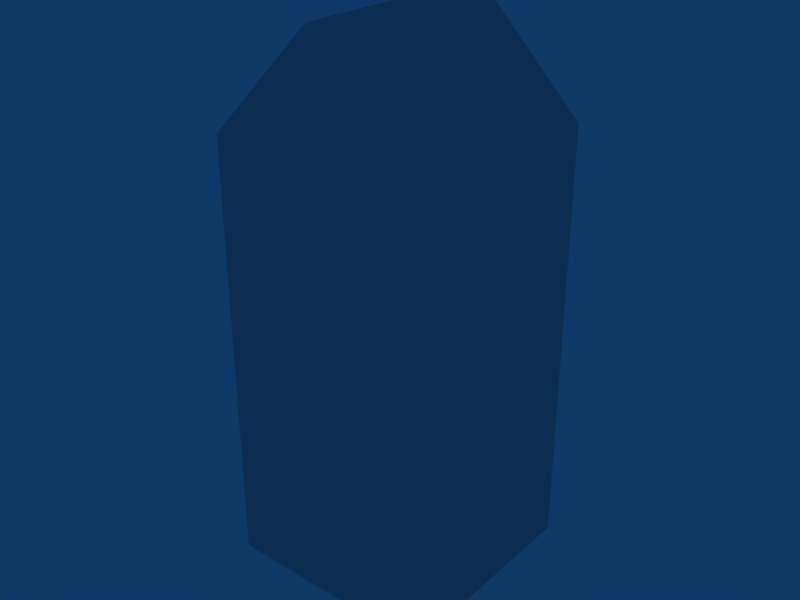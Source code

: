 # Source: juice_package.blend  (saved by Blender 2.49.2; exported with 4.5.12 LTS)
import bpy
from mathutils import Matrix  # noqa: F401  (used for matrix-valued properties, if any)

bpy.ops.wm.read_factory_settings(use_empty=True)
scene = bpy.context.scene
scene.name = 'Scene'

# ---- collections
col_collection_1 = bpy.data.collections.new('Collection 1'); scene.collection.children.link(col_collection_1)

# ---- materials (node trees are filled in below, after node groups)
mat_juice_package = bpy.data.materials.new('juice_package')
mat_juice_package.alpha_threshold = 0.0
mat_juice_package.roughness = 0.5
mat_juice_package.line_color = (0.0, 0.0, 0.0, 1.0)

# ---- material node trees

# ---- world
world_world = bpy.data.worlds.new('World'); scene.world = world_world
world_world.color = (0.05656, 0.2208, 0.4)
world_world.use_sun_shadow = False
world_world.sun_shadow_jitter_overblur = 0.0
world_world.cycles.sampling_method = 'MANUAL'
world_world.cycles.sample_map_resolution = 256

# ---- meshes
me_juice_package = bpy.data.meshes.new('juice_package')
me_juice_package.from_pydata([(1.0, 1.0, 0.0), (1.0, -1.0, 0.0), (-1.0, -1.0, 0.0), (-1.0, 1.0, 0.0), (1.0, 1.0, 4.0), (1.0, -1.0, 4.0), (-1.0, -1.0, 4.0), (-1.0, 1.0, 4.0), (0.0, -1.0, 0.0), (1.788e-07, 1.0, 0.0), (-5.364e-07, -1.0, 5.0), (2.384e-07, 1.0, 5.0)], [], [(0, 4, 5, 1), (2, 6, 7, 3), (9, 0, 1, 8), (8, 2, 3, 9), (4, 11, 10, 5), (11, 7, 6, 10), (5, 10, 8, 1), (10, 6, 2, 8), (0, 9, 11, 4), (9, 3, 7, 11)])
_uv = me_juice_package.uv_layers.new(name='UVTex')
_uv.uv.foreach_set('vector', [0.5, 0.25, 0.5, 0.85, 0.0, 0.85, 5.96e-08, 0.25, 1.192e-07, 0.25, 2.384e-07, 0.85, 0.5, 0.85, 0.5, 0.25, 0.5, 0.25, 0.75, 0.25, 0.75, 0.0, 0.5, 2.98e-08, 0.5, 2.98e-08, 0.25, 4.47e-08, 0.25, 0.25, 0.5, 0.25, 0.5, 0.85, 0.5, 1.0, 1.192e-07, 1.0, 0.0, 0.85, 0.5, 1.0, 0.5, 0.85, 2.384e-07, 0.85, 1.192e-07, 1.0, 1.0, 0.85, 0.75, 1.0, 0.75, 0.25, 1.0, 0.25, 0.75, 1.0, 0.5, 0.85, 0.5, 0.25, 0.75, 0.25, 1.0, 0.25, 0.75, 0.25, 0.75, 1.0, 1.0, 0.85, 0.75, 0.25, 0.5, 0.25, 0.5, 0.85, 0.75, 1.0])
me_juice_package.materials.append(mat_juice_package)
me_juice_package.use_remesh_preserve_volume = False
me_juice_package.use_remesh_preserve_attributes = False
me_juice_package.use_mirror_vertex_groups = False
me_juice_package.update()

# ---- objects
ob_juice_package = bpy.data.objects.new('juice_package', me_juice_package)

# ---- transforms, parenting, visibility, modifiers, constraints
ob_juice_package.location = (0.0, 0.0, 0.0)
ob_juice_package.lock_rotations_4d = False
ob_juice_package.empty_display_type = 'ARROWS'
ob_juice_package.lineart.crease_threshold = 0.0

# ---- collection membership
col_collection_1.objects.link(ob_juice_package)

# ---- scene / render settings (as saved in the file)
scene.frame_start = 1; scene.frame_end = 250; scene.frame_set(1)
scene.render.engine = 'BLENDER_EEVEE_NEXT'
scene.render.image_settings.file_format = 'JPEG'
scene.render.image_settings.color_mode = 'RGB'
scene.render.image_settings.compression = 90
scene.render.resolution_x = 800
scene.render.resolution_y = 600
scene.render.pixel_aspect_x = 100.0
scene.render.pixel_aspect_y = 100.0
scene.render.fps = 25
scene.render.dither_intensity = 0.0
scene.render.use_compositing = False
scene.render.use_sequencer = False
scene.render.bake_margin = 2
scene.render.bake_bias = 0.0
scene.render.use_stamp_time = False
scene.render.use_stamp_date = False
scene.render.use_stamp_frame = False
scene.render.use_stamp_camera = False
scene.render.use_stamp_scene = False
scene.render.use_stamp_filename = False
scene.render.use_stamp_render_time = False
scene.render.stamp_font_size = 0
scene.cycles.use_denoising = False
scene.cycles.samples = 10
scene.cycles.sampling_pattern = 'TABULATED_SOBOL'
scene.cycles.light_sampling_threshold = 0.0
scene.cycles.use_adaptive_sampling = False
scene.cycles.use_light_tree = False
scene.cycles.blur_glossy = 0.0
scene.cycles.volume_bounces = 1
scene.cycles.pixel_filter_type = 'GAUSSIAN'
scene.cycles.sample_clamp_indirect = 0.0
scene.view_settings.view_transform = 'Raw'
bpy.context.view_layer.update()

# ---- added for rendering (the .blend has no active camera): camera
cam_auto = bpy.data.cameras.new('AutoCamera')
cam_auto.lens = 50.0
cam_auto.sensor_width = 36.0
cam_auto.clip_end = 1000.0
ob_auto_camera = bpy.data.objects.new('AutoCamera', cam_auto)
scene.collection.objects.link(ob_auto_camera)
ob_auto_camera.location = (5.31501, -6.37801, 6.75201)
ob_auto_camera.rotation_euler = (1.09748, -7.21219e-08, 0.694738)
scene.camera = ob_auto_camera
bpy.context.view_layer.update()
